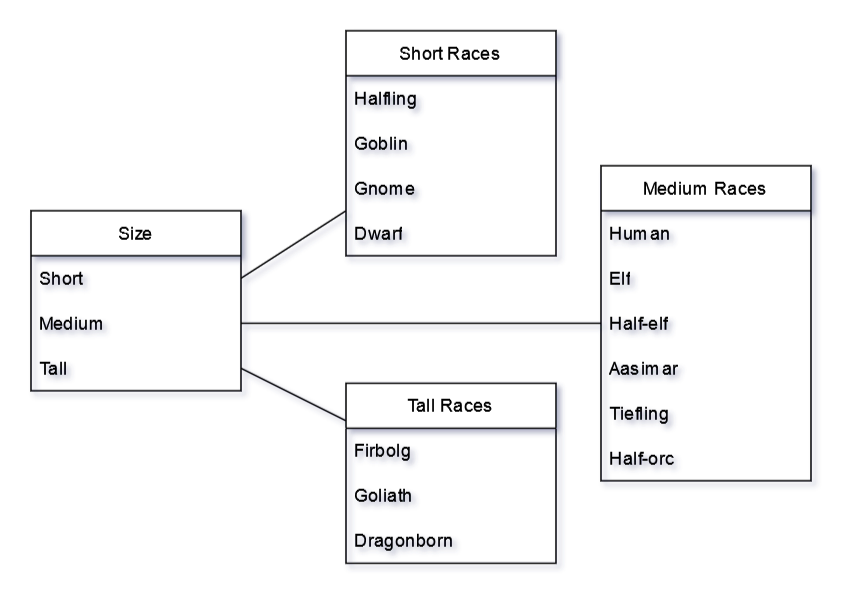

The diagram above was exported from draw.io. Its source (the exported page's mxGraphModel, read from the mxfile embedded in the PNG):
<mxGraphModel dx="1290" dy="538" grid="1" gridSize="10" guides="1" tooltips="1" connect="1" arrows="1" fold="1" page="1" pageScale="1" pageWidth="850" pageHeight="1100" math="0" shadow="0">
  <root>
    <mxCell id="0" />
    <mxCell id="1" parent="0" />
    <mxCell id="2" value="" style="group" vertex="1" connectable="0" parent="1">
      <mxGeometry x="30" y="600" width="520" height="355" as="geometry" />
    </mxCell>
    <mxCell id="3" value="Size" style="swimlane;fontStyle=0;childLayout=stackLayout;horizontal=1;startSize=30;horizontalStack=0;resizeParent=1;resizeParentMax=0;resizeLast=0;collapsible=1;marginBottom=0;whiteSpace=wrap;html=1;" vertex="1" parent="2">
      <mxGeometry y="120" width="140" height="120" as="geometry" />
    </mxCell>
    <mxCell id="4" value="Short" style="text;strokeColor=none;fillColor=none;align=left;verticalAlign=middle;spacingLeft=4;spacingRight=4;overflow=hidden;points=[[0,0.5],[1,0.5]];portConstraint=eastwest;rotatable=0;whiteSpace=wrap;html=1;" vertex="1" parent="3">
      <mxGeometry y="30" width="140" height="30" as="geometry" />
    </mxCell>
    <mxCell id="5" value="Medium" style="text;strokeColor=none;fillColor=none;align=left;verticalAlign=middle;spacingLeft=4;spacingRight=4;overflow=hidden;points=[[0,0.5],[1,0.5]];portConstraint=eastwest;rotatable=0;whiteSpace=wrap;html=1;" vertex="1" parent="3">
      <mxGeometry y="60" width="140" height="30" as="geometry" />
    </mxCell>
    <mxCell id="6" value="Tall" style="text;strokeColor=none;fillColor=none;align=left;verticalAlign=middle;spacingLeft=4;spacingRight=4;overflow=hidden;points=[[0,0.5],[1,0.5]];portConstraint=eastwest;rotatable=0;whiteSpace=wrap;html=1;" vertex="1" parent="3">
      <mxGeometry y="90" width="140" height="30" as="geometry" />
    </mxCell>
    <mxCell id="7" value="" style="endArrow=none;html=1;rounded=0;exitX=1;exitY=0.5;exitDx=0;exitDy=0;" edge="1" parent="2" source="4" target="8">
      <mxGeometry width="50" height="50" relative="1" as="geometry">
        <mxPoint x="370" y="30" as="sourcePoint" />
        <mxPoint x="240" y="10" as="targetPoint" />
      </mxGeometry>
    </mxCell>
    <mxCell id="8" value="Short Races" style="swimlane;fontStyle=0;childLayout=stackLayout;horizontal=1;startSize=30;horizontalStack=0;resizeParent=1;resizeParentMax=0;resizeLast=0;collapsible=1;marginBottom=0;whiteSpace=wrap;html=1;" vertex="1" parent="2">
      <mxGeometry x="210" width="140" height="150" as="geometry" />
    </mxCell>
    <mxCell id="9" value="Halfling" style="text;strokeColor=none;fillColor=none;align=left;verticalAlign=middle;spacingLeft=4;spacingRight=4;overflow=hidden;points=[[0,0.5],[1,0.5]];portConstraint=eastwest;rotatable=0;whiteSpace=wrap;html=1;" vertex="1" parent="8">
      <mxGeometry y="30" width="140" height="30" as="geometry" />
    </mxCell>
    <mxCell id="10" value="Goblin" style="text;strokeColor=none;fillColor=none;align=left;verticalAlign=middle;spacingLeft=4;spacingRight=4;overflow=hidden;points=[[0,0.5],[1,0.5]];portConstraint=eastwest;rotatable=0;whiteSpace=wrap;html=1;" vertex="1" parent="8">
      <mxGeometry y="60" width="140" height="30" as="geometry" />
    </mxCell>
    <mxCell id="11" value="Gnome" style="text;strokeColor=none;fillColor=none;align=left;verticalAlign=middle;spacingLeft=4;spacingRight=4;overflow=hidden;points=[[0,0.5],[1,0.5]];portConstraint=eastwest;rotatable=0;whiteSpace=wrap;html=1;" vertex="1" parent="8">
      <mxGeometry y="90" width="140" height="30" as="geometry" />
    </mxCell>
    <mxCell id="12" value="Dwarf" style="text;strokeColor=none;fillColor=none;align=left;verticalAlign=middle;spacingLeft=4;spacingRight=4;overflow=hidden;points=[[0,0.5],[1,0.5]];portConstraint=eastwest;rotatable=0;whiteSpace=wrap;html=1;" vertex="1" parent="8">
      <mxGeometry y="120" width="140" height="30" as="geometry" />
    </mxCell>
    <mxCell id="13" value="" style="endArrow=none;html=1;rounded=0;exitX=1;exitY=0.5;exitDx=0;exitDy=0;" edge="1" parent="2" source="5" target="14">
      <mxGeometry width="50" height="50" relative="1" as="geometry">
        <mxPoint x="370" y="30" as="sourcePoint" />
        <mxPoint x="210" y="95" as="targetPoint" />
      </mxGeometry>
    </mxCell>
    <mxCell id="14" value="Medium Races" style="swimlane;fontStyle=0;childLayout=stackLayout;horizontal=1;startSize=30;horizontalStack=0;resizeParent=1;resizeParentMax=0;resizeLast=0;collapsible=1;marginBottom=0;whiteSpace=wrap;html=1;" vertex="1" parent="2">
      <mxGeometry x="380" y="90" width="140" height="210" as="geometry" />
    </mxCell>
    <mxCell id="15" value="Human" style="text;strokeColor=none;fillColor=none;align=left;verticalAlign=middle;spacingLeft=4;spacingRight=4;overflow=hidden;points=[[0,0.5],[1,0.5]];portConstraint=eastwest;rotatable=0;whiteSpace=wrap;html=1;" vertex="1" parent="14">
      <mxGeometry y="30" width="140" height="30" as="geometry" />
    </mxCell>
    <mxCell id="16" value="Elf" style="text;strokeColor=none;fillColor=none;align=left;verticalAlign=middle;spacingLeft=4;spacingRight=4;overflow=hidden;points=[[0,0.5],[1,0.5]];portConstraint=eastwest;rotatable=0;whiteSpace=wrap;html=1;" vertex="1" parent="14">
      <mxGeometry y="60" width="140" height="30" as="geometry" />
    </mxCell>
    <mxCell id="17" value="Half-elf" style="text;strokeColor=none;fillColor=none;align=left;verticalAlign=middle;spacingLeft=4;spacingRight=4;overflow=hidden;points=[[0,0.5],[1,0.5]];portConstraint=eastwest;rotatable=0;whiteSpace=wrap;html=1;" vertex="1" parent="14">
      <mxGeometry y="90" width="140" height="30" as="geometry" />
    </mxCell>
    <mxCell id="18" value="Aasimar" style="text;strokeColor=none;fillColor=none;align=left;verticalAlign=middle;spacingLeft=4;spacingRight=4;overflow=hidden;points=[[0,0.5],[1,0.5]];portConstraint=eastwest;rotatable=0;whiteSpace=wrap;html=1;" vertex="1" parent="14">
      <mxGeometry y="120" width="140" height="30" as="geometry" />
    </mxCell>
    <mxCell id="19" value="Tiefling" style="text;strokeColor=none;fillColor=none;align=left;verticalAlign=middle;spacingLeft=4;spacingRight=4;overflow=hidden;points=[[0,0.5],[1,0.5]];portConstraint=eastwest;rotatable=0;whiteSpace=wrap;html=1;" vertex="1" parent="14">
      <mxGeometry y="150" width="140" height="30" as="geometry" />
    </mxCell>
    <mxCell id="20" value="Half-orc" style="text;strokeColor=none;fillColor=none;align=left;verticalAlign=middle;spacingLeft=4;spacingRight=4;overflow=hidden;points=[[0,0.5],[1,0.5]];portConstraint=eastwest;rotatable=0;whiteSpace=wrap;html=1;" vertex="1" parent="14">
      <mxGeometry y="180" width="140" height="30" as="geometry" />
    </mxCell>
    <mxCell id="21" value="" style="endArrow=none;html=1;rounded=0;exitX=1;exitY=0.5;exitDx=0;exitDy=0;" edge="1" parent="2" source="6" target="22">
      <mxGeometry width="50" height="50" relative="1" as="geometry">
        <mxPoint x="370" y="240" as="sourcePoint" />
        <mxPoint x="180" y="290" as="targetPoint" />
      </mxGeometry>
    </mxCell>
    <mxCell id="22" value="Tall Races" style="swimlane;fontStyle=0;childLayout=stackLayout;horizontal=1;startSize=30;horizontalStack=0;resizeParent=1;resizeParentMax=0;resizeLast=0;collapsible=1;marginBottom=0;whiteSpace=wrap;html=1;" vertex="1" parent="2">
      <mxGeometry x="210" y="235" width="140" height="120" as="geometry" />
    </mxCell>
    <mxCell id="23" value="Firbolg&lt;span style=&quot;white-space: pre;&quot;&gt; &lt;/span&gt;" style="text;strokeColor=none;fillColor=none;align=left;verticalAlign=middle;spacingLeft=4;spacingRight=4;overflow=hidden;points=[[0,0.5],[1,0.5]];portConstraint=eastwest;rotatable=0;whiteSpace=wrap;html=1;" vertex="1" parent="22">
      <mxGeometry y="30" width="140" height="30" as="geometry" />
    </mxCell>
    <mxCell id="24" value="Goliath" style="text;strokeColor=none;fillColor=none;align=left;verticalAlign=middle;spacingLeft=4;spacingRight=4;overflow=hidden;points=[[0,0.5],[1,0.5]];portConstraint=eastwest;rotatable=0;whiteSpace=wrap;html=1;" vertex="1" parent="22">
      <mxGeometry y="60" width="140" height="30" as="geometry" />
    </mxCell>
    <mxCell id="25" value="Dragonborn" style="text;strokeColor=none;fillColor=none;align=left;verticalAlign=middle;spacingLeft=4;spacingRight=4;overflow=hidden;points=[[0,0.5],[1,0.5]];portConstraint=eastwest;rotatable=0;whiteSpace=wrap;html=1;" vertex="1" parent="22">
      <mxGeometry y="90" width="140" height="30" as="geometry" />
    </mxCell>
  </root>
</mxGraphModel>